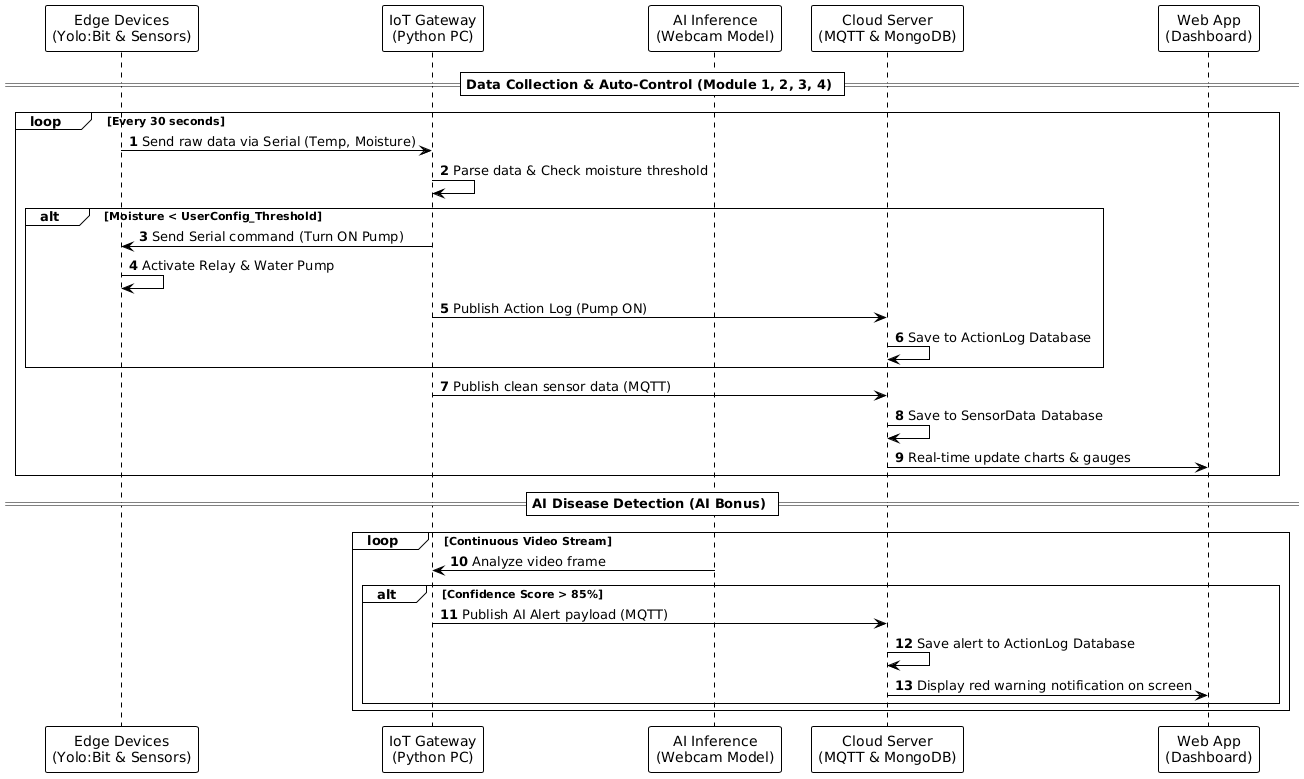

The diagram above was rendered by PlantUML. Its source (embedded in the PNG):
@startuml
!theme plain
skinparam backgroundColor white
autonumber

participant "Edge Devices\n(Yolo:Bit & Sensors)" as Edge
participant "IoT Gateway\n(Python PC)" as Gateway
participant "AI Inference\n(Webcam Model)" as AI
participant "Cloud Server\n(MQTT & MongoDB)" as Cloud
participant "Web App\n(Dashboard)" as UI

== Data Collection & Auto-Control (Module 1, 2, 3, 4) ==
loop Every 30 seconds
    Edge -> Gateway : Send raw data via Serial (Temp, Moisture)
    Gateway -> Gateway : Parse data & Check moisture threshold
    
    alt Moisture < UserConfig_Threshold
        Gateway -> Edge : Send Serial command (Turn ON Pump)
        Edge -> Edge : Activate Relay & Water Pump
        Gateway -> Cloud : Publish Action Log (Pump ON)
        Cloud -> Cloud : Save to ActionLog Database
    end
    
    Gateway -> Cloud : Publish clean sensor data (MQTT)
    Cloud -> Cloud : Save to SensorData Database
    Cloud -> UI : Real-time update charts & gauges
end

== AI Disease Detection (AI Bonus) ==
loop Continuous Video Stream
    AI -> Gateway : Analyze video frame
    alt Confidence Score > 85%
        Gateway -> Cloud : Publish AI Alert payload (MQTT)
        Cloud -> Cloud : Save alert to ActionLog Database
        Cloud -> UI : Display red warning notification on screen
    end
end
@enduml